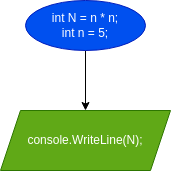

The diagram above was exported from draw.io. Its source (the exported page's mxGraphModel, read from the mxfile embedded in the PNG):
<mxGraphModel dx="481" dy="375" grid="1" gridSize="10" guides="1" tooltips="1" connect="1" arrows="1" fold="1" page="1" pageScale="1" pageWidth="827" pageHeight="1169" math="0" shadow="0">
  <root>
    <mxCell id="0" />
    <mxCell id="1" parent="0" />
    <mxCell id="4" value="" style="edgeStyle=none;html=1;" edge="1" parent="1" source="2" target="3">
      <mxGeometry relative="1" as="geometry" />
    </mxCell>
    <mxCell id="2" value="int N = n * n;&lt;br&gt;int n = 5;&lt;br&gt;" style="ellipse;whiteSpace=wrap;html=1;fillColor=#0050ef;fontColor=#ffffff;strokeColor=#001DBC;" vertex="1" parent="1">
      <mxGeometry x="190" width="120" height="50" as="geometry" />
    </mxCell>
    <mxCell id="3" value="console.WriteLine(N);" style="shape=parallelogram;perimeter=parallelogramPerimeter;whiteSpace=wrap;html=1;fixedSize=1;fillColor=#60a917;fontColor=#ffffff;strokeColor=#2D7600;" vertex="1" parent="1">
      <mxGeometry x="165" y="110" width="170" height="60" as="geometry" />
    </mxCell>
  </root>
</mxGraphModel>